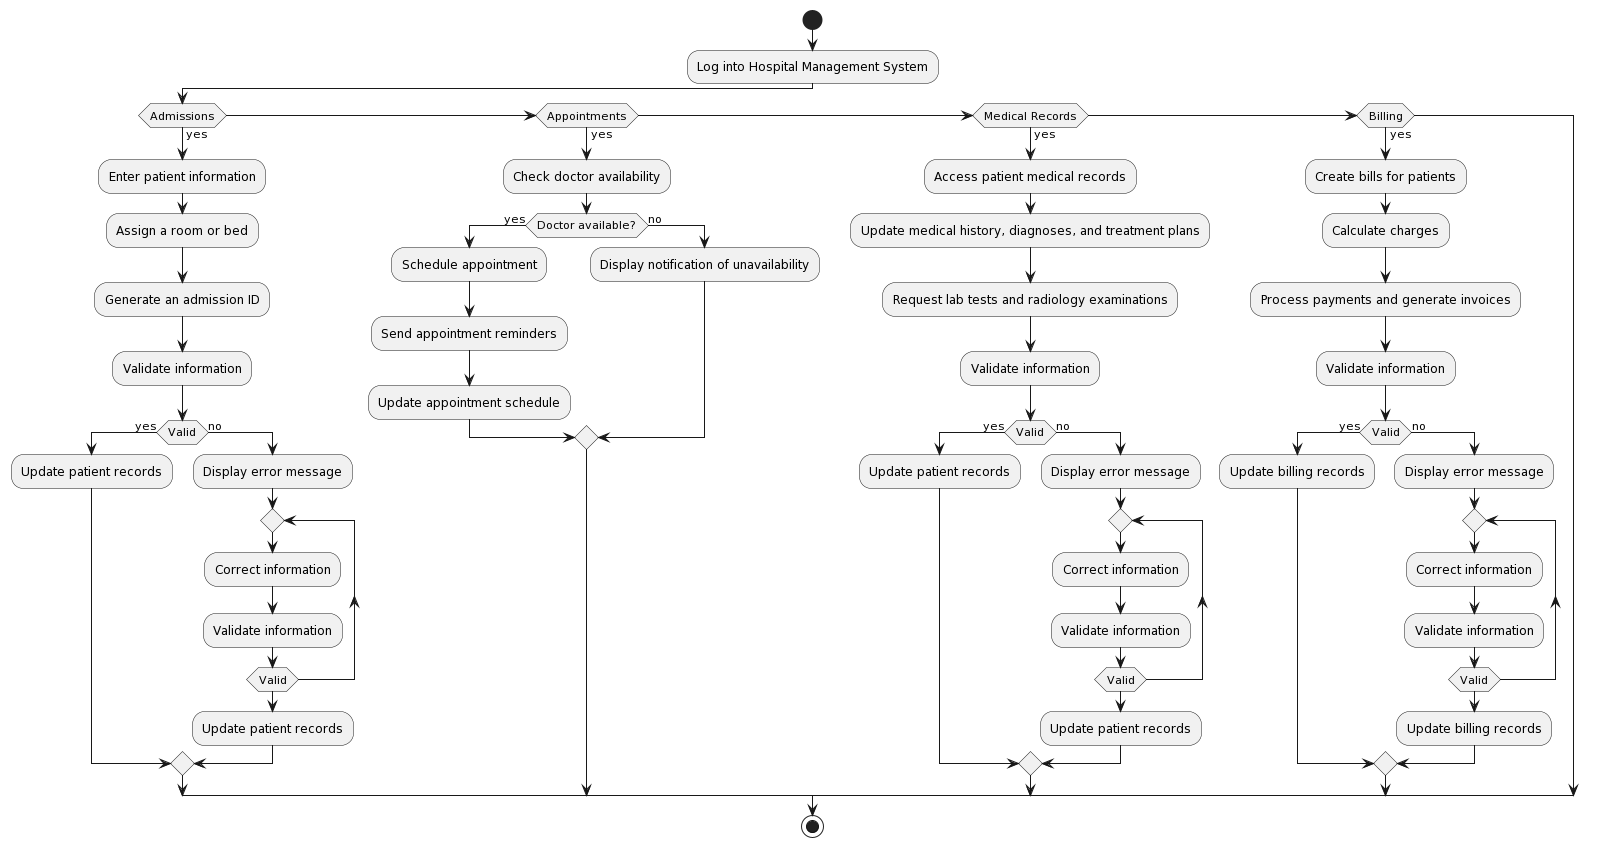

The diagram above was rendered by PlantUML. Its source (embedded in the PNG):
@startuml
|Hospital Staff|
start
:Log into Hospital Management System;
|Hospital Staff| --> :Select Function
if (Admissions) then (yes)
  :Enter patient information;
  :Assign a room or bed;
  :Generate an admission ID;
  :Validate information;
  if (Valid) then (yes)
    :Update patient records;
  else (no)
    :Display error message;
    repeat
      :Correct information;
      :Validate information;
    repeat while (Valid)
    :Update patient records;
  endif
else if (Appointments) then (yes)
  :Check doctor availability;
  if (Doctor available?) then (yes)
    :Schedule appointment;
    :Send appointment reminders;
    :Update appointment schedule;
  else (no)
    :Display notification of unavailability;
  endif
else if (Medical Records) then (yes)
  :Access patient medical records;
  :Update medical history, diagnoses, and treatment plans;
  :Request lab tests and radiology examinations;
  :Validate information;
  if (Valid) then (yes)
    :Update patient records;
  else (no)
    :Display error message;
    repeat
      :Correct information;
      :Validate information;
    repeat while (Valid)
    :Update patient records;
  endif
else if (Billing) then (yes)
  :Create bills for patients;
  :Calculate charges;
  :Process payments and generate invoices;
  :Validate information;
  if (Valid) then (yes)
    :Update billing records;
  else (no)
    :Display error message;
    repeat
      :Correct information;
      :Validate information;
    repeat while (Valid)
    :Update billing records;
  endif
endif
|Hospital Staff| --> :Perform Other Tasks
stop
@enduml